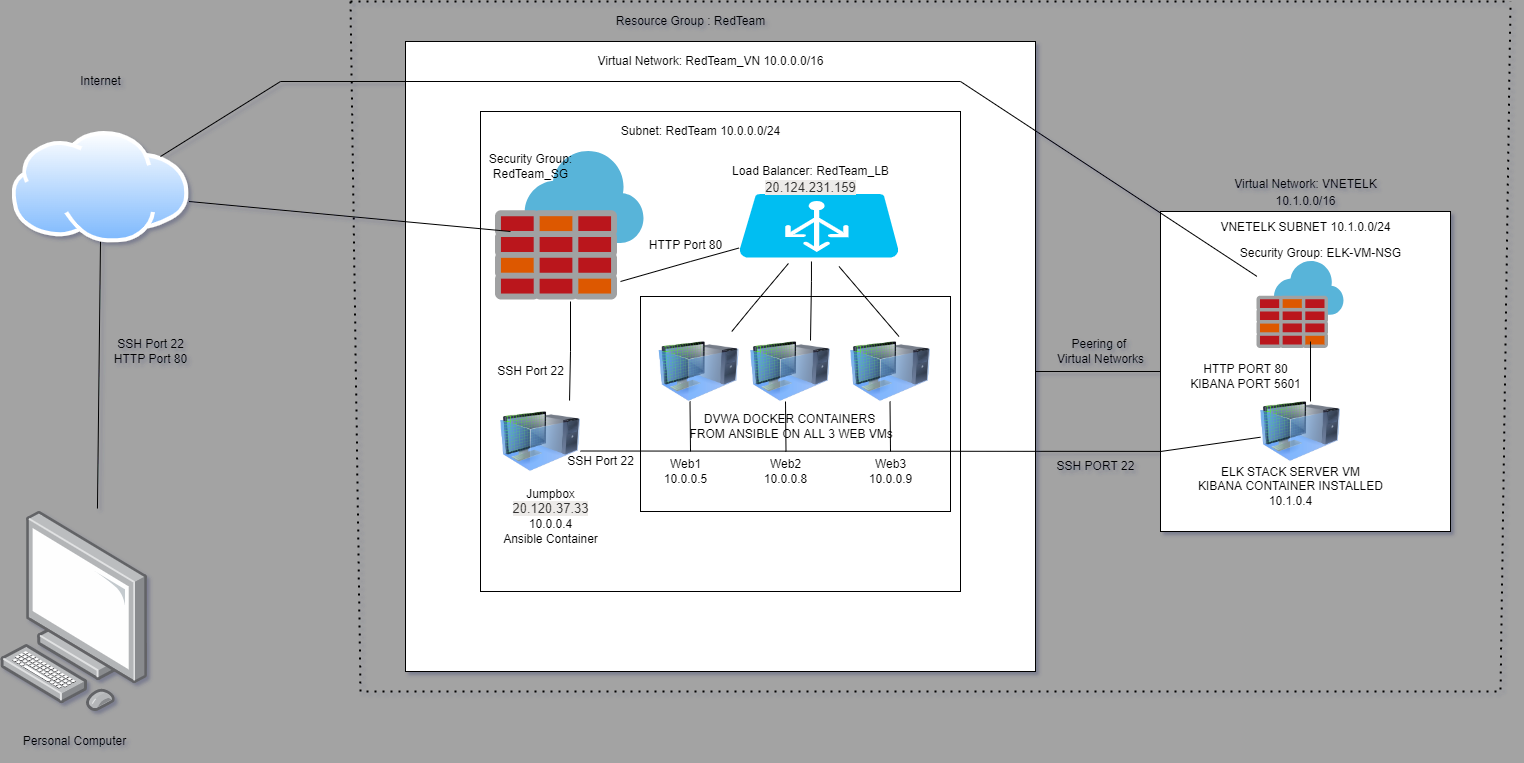

The diagram above was exported from draw.io. Its source (the exported page's mxGraphModel, read from the mxfile embedded in the PNG):
<mxGraphModel dx="2512" dy="1837" grid="1" gridSize="10" guides="1" tooltips="1" connect="1" arrows="1" fold="1" page="1" pageScale="1" pageWidth="850" pageHeight="1100" background="#A3A3A3" math="0" shadow="1">
  <root>
    <mxCell id="0" />
    <mxCell id="1" parent="0" />
    <mxCell id="HGBHeBCpfFB2hRO17tiS-1" value="" style="points=[];aspect=fixed;html=1;align=center;shadow=0;dashed=0;image;image=img/lib/allied_telesis/computer_and_terminals/Personal_Computer.svg;" parent="1" vertex="1">
      <mxGeometry x="-800" y="490" width="147.57" height="200" as="geometry" />
    </mxCell>
    <mxCell id="HGBHeBCpfFB2hRO17tiS-2" value="" style="endArrow=none;html=1;rounded=0;exitX=0.657;exitY=-0.015;exitDx=0;exitDy=0;exitPerimeter=0;" parent="1" source="HGBHeBCpfFB2hRO17tiS-1" edge="1">
      <mxGeometry width="50" height="50" relative="1" as="geometry">
        <mxPoint x="-700" y="250" as="sourcePoint" />
        <mxPoint x="-700" y="220" as="targetPoint" />
      </mxGeometry>
    </mxCell>
    <mxCell id="HGBHeBCpfFB2hRO17tiS-4" value="" style="aspect=fixed;perimeter=ellipsePerimeter;html=1;align=center;shadow=0;dashed=0;spacingTop=3;image;image=img/lib/active_directory/internet_cloud.svg;" parent="1" vertex="1">
      <mxGeometry x="-788.49" y="110" width="176.98" height="111.5" as="geometry" />
    </mxCell>
    <mxCell id="HGBHeBCpfFB2hRO17tiS-5" value="Personal Computer" style="text;html=1;align=center;verticalAlign=middle;resizable=0;points=[];autosize=1;strokeColor=none;fillColor=none;" parent="1" vertex="1">
      <mxGeometry x="-786.22" y="710" width="120" height="20" as="geometry" />
    </mxCell>
    <mxCell id="HGBHeBCpfFB2hRO17tiS-6" value="Internet" style="text;html=1;align=center;verticalAlign=middle;resizable=0;points=[];autosize=1;strokeColor=none;fillColor=none;" parent="1" vertex="1">
      <mxGeometry x="-730" y="50" width="60" height="20" as="geometry" />
    </mxCell>
    <mxCell id="HGBHeBCpfFB2hRO17tiS-7" value="SSH Port 22&lt;br&gt;HTTP Port 80" style="text;html=1;align=center;verticalAlign=middle;resizable=0;points=[];autosize=1;strokeColor=none;fillColor=none;" parent="1" vertex="1">
      <mxGeometry x="-695" y="315" width="90" height="30" as="geometry" />
    </mxCell>
    <mxCell id="HGBHeBCpfFB2hRO17tiS-9" value="" style="whiteSpace=wrap;html=1;aspect=fixed;" parent="1" vertex="1">
      <mxGeometry x="-395" y="20" width="630" height="630" as="geometry" />
    </mxCell>
    <mxCell id="HGBHeBCpfFB2hRO17tiS-10" value="Resource Group : RedTeam" style="text;html=1;align=center;verticalAlign=middle;resizable=0;points=[];autosize=1;strokeColor=none;fillColor=none;" parent="1" vertex="1">
      <mxGeometry x="-190" y="-10" width="160" height="20" as="geometry" />
    </mxCell>
    <mxCell id="HGBHeBCpfFB2hRO17tiS-11" value="" style="whiteSpace=wrap;html=1;aspect=fixed;" parent="1" vertex="1">
      <mxGeometry x="-320" y="90" width="480" height="480" as="geometry" />
    </mxCell>
    <mxCell id="HGBHeBCpfFB2hRO17tiS-12" value="Virtual Network: RedTeam_VN 10.0.0.0/16" style="text;html=1;align=center;verticalAlign=middle;resizable=0;points=[];autosize=1;strokeColor=none;fillColor=none;" parent="1" vertex="1">
      <mxGeometry x="-210" y="30" width="240" height="20" as="geometry" />
    </mxCell>
    <mxCell id="HGBHeBCpfFB2hRO17tiS-13" value="Subnet: RedTeam 10.0.0.0/24" style="text;html=1;align=center;verticalAlign=middle;resizable=0;points=[];autosize=1;strokeColor=none;fillColor=none;" parent="1" vertex="1">
      <mxGeometry x="-185" y="100" width="170" height="20" as="geometry" />
    </mxCell>
    <mxCell id="HGBHeBCpfFB2hRO17tiS-14" value="" style="sketch=0;aspect=fixed;html=1;points=[];align=center;image;fontSize=12;image=img/lib/mscae/Azure_Firewall.svg;" parent="1" vertex="1">
      <mxGeometry x="-305" y="130" width="148.5" height="148.5" as="geometry" />
    </mxCell>
    <mxCell id="HGBHeBCpfFB2hRO17tiS-20" value="Security Group:&lt;br&gt;RedTeam_SG" style="text;html=1;align=center;verticalAlign=middle;resizable=0;points=[];autosize=1;strokeColor=none;fillColor=none;" parent="1" vertex="1">
      <mxGeometry x="-320" y="130" width="100" height="30" as="geometry" />
    </mxCell>
    <mxCell id="HGBHeBCpfFB2hRO17tiS-21" value="" style="verticalLabelPosition=bottom;html=1;verticalAlign=top;align=center;strokeColor=none;fillColor=#00BEF2;shape=mxgraph.azure.azure_load_balancer;" parent="1" vertex="1">
      <mxGeometry x="-61.5" y="172.5" width="160" height="63.5" as="geometry" />
    </mxCell>
    <mxCell id="HGBHeBCpfFB2hRO17tiS-22" value="" style="image;html=1;image=img/lib/clip_art/computers/Virtual_Machine_128x128.png" parent="1" vertex="1">
      <mxGeometry x="-300" y="380" width="80" height="80" as="geometry" />
    </mxCell>
    <mxCell id="HGBHeBCpfFB2hRO17tiS-27" value="" style="whiteSpace=wrap;html=1;" parent="1" vertex="1">
      <mxGeometry x="-160" y="275" width="310" height="215" as="geometry" />
    </mxCell>
    <mxCell id="HGBHeBCpfFB2hRO17tiS-28" value="" style="image;html=1;image=img/lib/clip_art/computers/Virtual_Machine_128x128.png" parent="1" vertex="1">
      <mxGeometry x="-141.5" y="310" width="80" height="80" as="geometry" />
    </mxCell>
    <mxCell id="HGBHeBCpfFB2hRO17tiS-29" value="" style="image;html=1;image=img/lib/clip_art/computers/Virtual_Machine_128x128.png" parent="1" vertex="1">
      <mxGeometry x="-50" y="310" width="80" height="80" as="geometry" />
    </mxCell>
    <mxCell id="HGBHeBCpfFB2hRO17tiS-30" value="" style="image;html=1;image=img/lib/clip_art/computers/Virtual_Machine_128x128.png" parent="1" vertex="1">
      <mxGeometry x="50" y="310" width="80" height="80" as="geometry" />
    </mxCell>
    <mxCell id="HGBHeBCpfFB2hRO17tiS-31" value="" style="endArrow=none;html=1;rounded=0;exitX=0.863;exitY=-0.012;exitDx=0;exitDy=0;exitPerimeter=0;" parent="1" source="HGBHeBCpfFB2hRO17tiS-22" edge="1">
      <mxGeometry width="50" height="50" relative="1" as="geometry">
        <mxPoint x="-230" y="350" as="sourcePoint" />
        <mxPoint x="-230" y="280" as="targetPoint" />
        <Array as="points">
          <mxPoint x="-230" y="330" />
        </Array>
      </mxGeometry>
    </mxCell>
    <mxCell id="HGBHeBCpfFB2hRO17tiS-32" value="" style="endArrow=none;html=1;rounded=0;" parent="1" target="HGBHeBCpfFB2hRO17tiS-21" edge="1">
      <mxGeometry width="50" height="50" relative="1" as="geometry">
        <mxPoint x="-180" y="260" as="sourcePoint" />
        <mxPoint x="-110" y="193.5" as="targetPoint" />
        <Array as="points">
          <mxPoint x="-110" y="240" />
        </Array>
      </mxGeometry>
    </mxCell>
    <mxCell id="HGBHeBCpfFB2hRO17tiS-34" value="SSH Port 22" style="text;html=1;align=center;verticalAlign=middle;resizable=0;points=[];autosize=1;strokeColor=none;fillColor=none;" parent="1" vertex="1">
      <mxGeometry x="-310" y="340" width="80" height="20" as="geometry" />
    </mxCell>
    <mxCell id="HGBHeBCpfFB2hRO17tiS-35" value="HTTP Port 80" style="text;html=1;align=center;verticalAlign=middle;resizable=0;points=[];autosize=1;strokeColor=none;fillColor=none;" parent="1" vertex="1">
      <mxGeometry x="-160" y="213.5" width="90" height="20" as="geometry" />
    </mxCell>
    <mxCell id="HGBHeBCpfFB2hRO17tiS-40" value="" style="endArrow=none;html=1;rounded=0;entryX=0.309;entryY=1.094;entryDx=0;entryDy=0;entryPerimeter=0;" parent="1" source="HGBHeBCpfFB2hRO17tiS-28" target="HGBHeBCpfFB2hRO17tiS-21" edge="1">
      <mxGeometry width="50" height="50" relative="1" as="geometry">
        <mxPoint x="-50" y="345.03999999999996" as="sourcePoint" />
        <mxPoint x="-49.039999999999964" y="236" as="targetPoint" />
        <Array as="points">
          <mxPoint x="-49.039999999999964" y="286" />
        </Array>
      </mxGeometry>
    </mxCell>
    <mxCell id="HGBHeBCpfFB2hRO17tiS-42" value="" style="endArrow=none;html=1;rounded=0;exitX=0.613;exitY=-0.012;exitDx=0;exitDy=0;exitPerimeter=0;" parent="1" edge="1">
      <mxGeometry width="50" height="50" relative="1" as="geometry">
        <mxPoint x="10" y="319.03999999999996" as="sourcePoint" />
        <mxPoint x="10.960000000000036" y="240" as="targetPoint" />
        <Array as="points">
          <mxPoint x="10.960000000000036" y="260" />
        </Array>
      </mxGeometry>
    </mxCell>
    <mxCell id="HGBHeBCpfFB2hRO17tiS-49" value="" style="endArrow=none;html=1;rounded=0;" parent="1" edge="1">
      <mxGeometry width="50" height="50" relative="1" as="geometry">
        <mxPoint x="38.5" y="245" as="sourcePoint" />
        <mxPoint x="98.5" y="315" as="targetPoint" />
      </mxGeometry>
    </mxCell>
    <mxCell id="HGBHeBCpfFB2hRO17tiS-51" value="" style="endArrow=none;html=1;rounded=0;entryX=0;entryY=0.75;entryDx=0;entryDy=0;" parent="1" target="RbRWMbReH6HNSaTO20ud-8" edge="1">
      <mxGeometry width="50" height="50" relative="1" as="geometry">
        <mxPoint x="-220" y="429.5" as="sourcePoint" />
        <mxPoint x="90" y="430" as="targetPoint" />
      </mxGeometry>
    </mxCell>
    <mxCell id="HGBHeBCpfFB2hRO17tiS-52" value="Jumpbox&lt;br&gt;&lt;span style=&quot;color: rgb(50 , 49 , 48) ; font-family: &amp;#34;az_ea_font&amp;#34; , &amp;#34;segoe ui&amp;#34; , &amp;#34;az_font&amp;#34; , , , &amp;#34;blinkmacsystemfont&amp;#34; , &amp;#34;roboto&amp;#34; , &amp;#34;oxygen&amp;#34; , &amp;#34;ubuntu&amp;#34; , &amp;#34;cantarell&amp;#34; , &amp;#34;open sans&amp;#34; , &amp;#34;helvetica neue&amp;#34; , sans-serif ; font-size: 13px ; text-align: left ; background-color: rgb(237 , 235 , 233)&quot;&gt;20.120.37.33&lt;br&gt;&lt;/span&gt;" style="text;html=1;align=center;verticalAlign=middle;resizable=0;points=[];autosize=1;strokeColor=none;fillColor=none;" parent="1" vertex="1">
      <mxGeometry x="-295" y="465" width="90" height="30" as="geometry" />
    </mxCell>
    <mxCell id="HGBHeBCpfFB2hRO17tiS-53" value="10.0.0.4&lt;br&gt;Ansible Container" style="text;html=1;align=center;verticalAlign=middle;resizable=0;points=[];autosize=1;strokeColor=none;fillColor=none;" parent="1" vertex="1">
      <mxGeometry x="-305" y="495" width="110" height="30" as="geometry" />
    </mxCell>
    <mxCell id="HGBHeBCpfFB2hRO17tiS-54" value="" style="endArrow=none;html=1;rounded=0;" parent="1" edge="1">
      <mxGeometry width="50" height="50" relative="1" as="geometry">
        <mxPoint x="-110" y="430" as="sourcePoint" />
        <mxPoint x="-110.5" y="380" as="targetPoint" />
      </mxGeometry>
    </mxCell>
    <mxCell id="HGBHeBCpfFB2hRO17tiS-57" value="" style="endArrow=none;html=1;rounded=0;" parent="1" edge="1">
      <mxGeometry width="50" height="50" relative="1" as="geometry">
        <mxPoint x="-14.5" y="430" as="sourcePoint" />
        <mxPoint x="-15" y="380" as="targetPoint" />
      </mxGeometry>
    </mxCell>
    <mxCell id="HGBHeBCpfFB2hRO17tiS-58" value="" style="endArrow=none;html=1;rounded=0;" parent="1" edge="1">
      <mxGeometry width="50" height="50" relative="1" as="geometry">
        <mxPoint x="90" y="430" as="sourcePoint" />
        <mxPoint x="89.5" y="380" as="targetPoint" />
      </mxGeometry>
    </mxCell>
    <mxCell id="HGBHeBCpfFB2hRO17tiS-59" value="Load Balancer: RedTeam_LB&lt;br&gt;" style="text;html=1;align=center;verticalAlign=middle;resizable=0;points=[];autosize=1;strokeColor=none;fillColor=none;" parent="1" vertex="1">
      <mxGeometry x="-75" y="140" width="170" height="20" as="geometry" />
    </mxCell>
    <mxCell id="HGBHeBCpfFB2hRO17tiS-60" value="&#10;&#10;&lt;span style=&quot;color: rgb(50, 49, 48); font-size: 13px; font-style: normal; font-weight: 400; letter-spacing: normal; text-align: left; text-indent: 0px; text-transform: none; word-spacing: 0px; background-color: rgb(237, 235, 233); display: inline; float: none;&quot;&gt;20.124.231.159&lt;/span&gt;&#10;&#10;" style="text;html=1;align=center;verticalAlign=middle;resizable=0;points=[];autosize=1;strokeColor=none;fillColor=none;" parent="1" vertex="1">
      <mxGeometry x="-45" y="135.75" width="110" height="60" as="geometry" />
    </mxCell>
    <mxCell id="HGBHeBCpfFB2hRO17tiS-61" value="SSH Port 22" style="text;html=1;align=center;verticalAlign=middle;resizable=0;points=[];autosize=1;strokeColor=none;fillColor=none;" parent="1" vertex="1">
      <mxGeometry x="-240" y="430" width="80" height="20" as="geometry" />
    </mxCell>
    <mxCell id="HGBHeBCpfFB2hRO17tiS-62" value="Web1&lt;br&gt;10.0.0.5" style="text;html=1;align=center;verticalAlign=middle;resizable=0;points=[];autosize=1;strokeColor=none;fillColor=none;" parent="1" vertex="1">
      <mxGeometry x="-145" y="435" width="60" height="30" as="geometry" />
    </mxCell>
    <mxCell id="HGBHeBCpfFB2hRO17tiS-63" value="Web2&lt;br&gt;10.0.0.8&lt;span style=&quot;color: rgba(0 , 0 , 0 , 0) ; font-family: monospace ; font-size: 0px&quot;&gt;%3CmxGraphModel%3E%3Croot%3E%3CmxCell%20id%3D%220%22%2F%3E%3CmxCell%20id%3D%221%22%20parent%3D%220%22%2F%3E%3CmxCell%20id%3D%222%22%20value%3D%22Web1%26lt%3Bbr%26gt%3B10.0.0.5%22%20style%3D%22text%3Bhtml%3D1%3Balign%3Dcenter%3BverticalAlign%3Dmiddle%3Bresizable%3D0%3Bpoints%3D%5B%5D%3Bautosize%3D1%3BstrokeColor%3Dnone%3BfillColor%3Dnone%3B%22%20vertex%3D%221%22%20parent%3D%221%22%3E%3CmxGeometry%20x%3D%22445%22%20y%3D%22495%22%20width%3D%2260%22%20height%3D%2230%22%20as%3D%22geometry%22%2F%3E%3C%2FmxCell%3E%3C%2Froot%3E%3C%2FmxGraphModel%3E&lt;/span&gt;" style="text;html=1;align=center;verticalAlign=middle;resizable=0;points=[];autosize=1;strokeColor=none;fillColor=none;" parent="1" vertex="1">
      <mxGeometry x="-45" y="430" width="60" height="40" as="geometry" />
    </mxCell>
    <mxCell id="HGBHeBCpfFB2hRO17tiS-64" value="Web3&lt;br&gt;10.0.0.9" style="text;html=1;align=center;verticalAlign=middle;resizable=0;points=[];autosize=1;strokeColor=none;fillColor=none;" parent="1" vertex="1">
      <mxGeometry x="60" y="435" width="60" height="30" as="geometry" />
    </mxCell>
    <mxCell id="HGBHeBCpfFB2hRO17tiS-65" value="DVWA DOCKER CONTAINERS&lt;br&gt;&amp;nbsp;FROM ANSIBLE ON ALL 3 WEB VMs" style="text;html=1;align=center;verticalAlign=middle;resizable=0;points=[];autosize=1;strokeColor=none;fillColor=none;" parent="1" vertex="1">
      <mxGeometry x="-121.5" y="390" width="220" height="30" as="geometry" />
    </mxCell>
    <mxCell id="RbRWMbReH6HNSaTO20ud-2" value="" style="rounded=0;whiteSpace=wrap;html=1;" parent="1" vertex="1">
      <mxGeometry x="360" y="190" width="290" height="320" as="geometry" />
    </mxCell>
    <mxCell id="RbRWMbReH6HNSaTO20ud-4" value="" style="endArrow=none;html=1;rounded=0;" parent="1" target="RbRWMbReH6HNSaTO20ud-5" edge="1">
      <mxGeometry width="50" height="50" relative="1" as="geometry">
        <mxPoint x="-640" y="135" as="sourcePoint" />
        <mxPoint x="-470" y="60" as="targetPoint" />
        <Array as="points">
          <mxPoint x="-520" y="60" />
          <mxPoint x="160" y="60" />
        </Array>
      </mxGeometry>
    </mxCell>
    <mxCell id="RbRWMbReH6HNSaTO20ud-5" value="" style="sketch=0;aspect=fixed;html=1;points=[];align=center;image;fontSize=12;image=img/lib/mscae/Azure_Firewall.svg;" parent="1" vertex="1">
      <mxGeometry x="456.5" y="240" width="87" height="87" as="geometry" />
    </mxCell>
    <mxCell id="RbRWMbReH6HNSaTO20ud-7" value="Security Group: ELK-VM-NSG" style="text;html=1;align=center;verticalAlign=middle;resizable=0;points=[];autosize=1;strokeColor=none;fillColor=none;" parent="1" vertex="1">
      <mxGeometry x="430" y="221.5" width="180" height="20" as="geometry" />
    </mxCell>
    <mxCell id="RbRWMbReH6HNSaTO20ud-8" value="" style="image;html=1;image=img/lib/clip_art/computers/Virtual_Machine_128x128.png" parent="1" vertex="1">
      <mxGeometry x="460" y="370" width="80" height="80" as="geometry" />
    </mxCell>
    <mxCell id="J0pKMdyricH81zl6M37K-1" value="" style="endArrow=none;html=1;rounded=0;exitX=0.625;exitY=0.125;exitDx=0;exitDy=0;exitPerimeter=0;entryX=0.615;entryY=0.92;entryDx=0;entryDy=0;entryPerimeter=0;" parent="1" source="RbRWMbReH6HNSaTO20ud-8" target="RbRWMbReH6HNSaTO20ud-5" edge="1">
      <mxGeometry width="50" height="50" relative="1" as="geometry">
        <mxPoint x="390" y="375" as="sourcePoint" />
        <mxPoint x="440" y="325" as="targetPoint" />
      </mxGeometry>
    </mxCell>
    <mxCell id="J0pKMdyricH81zl6M37K-2" value="HTTP PORT 80&lt;br&gt;KIBANA PORT 5601" style="text;html=1;align=center;verticalAlign=middle;resizable=0;points=[];autosize=1;strokeColor=none;fillColor=none;" parent="1" vertex="1">
      <mxGeometry x="380" y="340" width="130" height="30" as="geometry" />
    </mxCell>
    <mxCell id="J0pKMdyricH81zl6M37K-3" value="ELK STACK SERVER VM&lt;br&gt;KIBANA CONTAINER INSTALLED&lt;br&gt;10.1.0.4" style="text;html=1;align=center;verticalAlign=middle;resizable=0;points=[];autosize=1;strokeColor=none;fillColor=none;" parent="1" vertex="1">
      <mxGeometry x="390" y="440" width="200" height="50" as="geometry" />
    </mxCell>
    <mxCell id="J0pKMdyricH81zl6M37K-4" value="Virtual Network: VNETELK" style="text;html=1;align=center;verticalAlign=middle;resizable=0;points=[];autosize=1;strokeColor=none;fillColor=none;" parent="1" vertex="1">
      <mxGeometry x="425" y="152.5" width="160" height="20" as="geometry" />
    </mxCell>
    <mxCell id="J0pKMdyricH81zl6M37K-6" value="" style="endArrow=none;html=1;rounded=0;" parent="1" target="RbRWMbReH6HNSaTO20ud-2" edge="1">
      <mxGeometry width="50" height="50" relative="1" as="geometry">
        <mxPoint x="235" y="350" as="sourcePoint" />
        <mxPoint x="285" y="300" as="targetPoint" />
      </mxGeometry>
    </mxCell>
    <mxCell id="J0pKMdyricH81zl6M37K-7" value="Peering of &lt;br&gt;Virtual Networks" style="text;html=1;align=center;verticalAlign=middle;resizable=0;points=[];autosize=1;strokeColor=none;fillColor=none;" parent="1" vertex="1">
      <mxGeometry x="250" y="315" width="100" height="30" as="geometry" />
    </mxCell>
    <mxCell id="J0pKMdyricH81zl6M37K-8" value="10.1.0.0/16" style="text;html=1;align=center;verticalAlign=middle;resizable=0;points=[];autosize=1;strokeColor=none;fillColor=none;" parent="1" vertex="1">
      <mxGeometry x="465" y="170" width="80" height="20" as="geometry" />
    </mxCell>
    <mxCell id="J0pKMdyricH81zl6M37K-11" value="" style="endArrow=none;html=1;rounded=0;" parent="1" target="RbRWMbReH6HNSaTO20ud-8" edge="1">
      <mxGeometry width="50" height="50" relative="1" as="geometry">
        <mxPoint x="360" y="430" as="sourcePoint" />
        <mxPoint x="410" y="380" as="targetPoint" />
      </mxGeometry>
    </mxCell>
    <mxCell id="J0pKMdyricH81zl6M37K-12" value="SSH PORT 22" style="text;html=1;align=center;verticalAlign=middle;resizable=0;points=[];autosize=1;strokeColor=none;fillColor=none;" parent="1" vertex="1">
      <mxGeometry x="250" y="435" width="90" height="20" as="geometry" />
    </mxCell>
    <mxCell id="J0pKMdyricH81zl6M37K-13" value="VNETELK SUBNET 10.1.0.0/24" style="text;html=1;align=center;verticalAlign=middle;resizable=0;points=[];autosize=1;strokeColor=none;fillColor=none;" parent="1" vertex="1">
      <mxGeometry x="410" y="195.75" width="190" height="20" as="geometry" />
    </mxCell>
    <mxCell id="J0pKMdyricH81zl6M37K-15" value="" style="endArrow=none;html=1;rounded=0;" parent="1" edge="1">
      <mxGeometry width="50" height="50" relative="1" as="geometry">
        <mxPoint x="-611.51" y="180" as="sourcePoint" />
        <mxPoint x="-290" y="210" as="targetPoint" />
      </mxGeometry>
    </mxCell>
    <mxCell id="DL_VdmQrgKBmwBmgdAIw-1" value="" style="endArrow=none;dashed=1;html=1;dashPattern=1 3;strokeWidth=2;rounded=0;" edge="1" parent="1">
      <mxGeometry width="50" height="50" relative="1" as="geometry">
        <mxPoint x="-450" y="-20" as="sourcePoint" />
        <mxPoint x="710" y="-20" as="targetPoint" />
        <Array as="points">
          <mxPoint x="-440" y="670" />
          <mxPoint x="700" y="670" />
        </Array>
      </mxGeometry>
    </mxCell>
    <mxCell id="DL_VdmQrgKBmwBmgdAIw-2" value="" style="endArrow=none;dashed=1;html=1;dashPattern=1 3;strokeWidth=2;rounded=0;" edge="1" parent="1">
      <mxGeometry width="50" height="50" relative="1" as="geometry">
        <mxPoint x="-450" y="-20" as="sourcePoint" />
        <mxPoint x="710" y="-20" as="targetPoint" />
      </mxGeometry>
    </mxCell>
  </root>
</mxGraphModel>